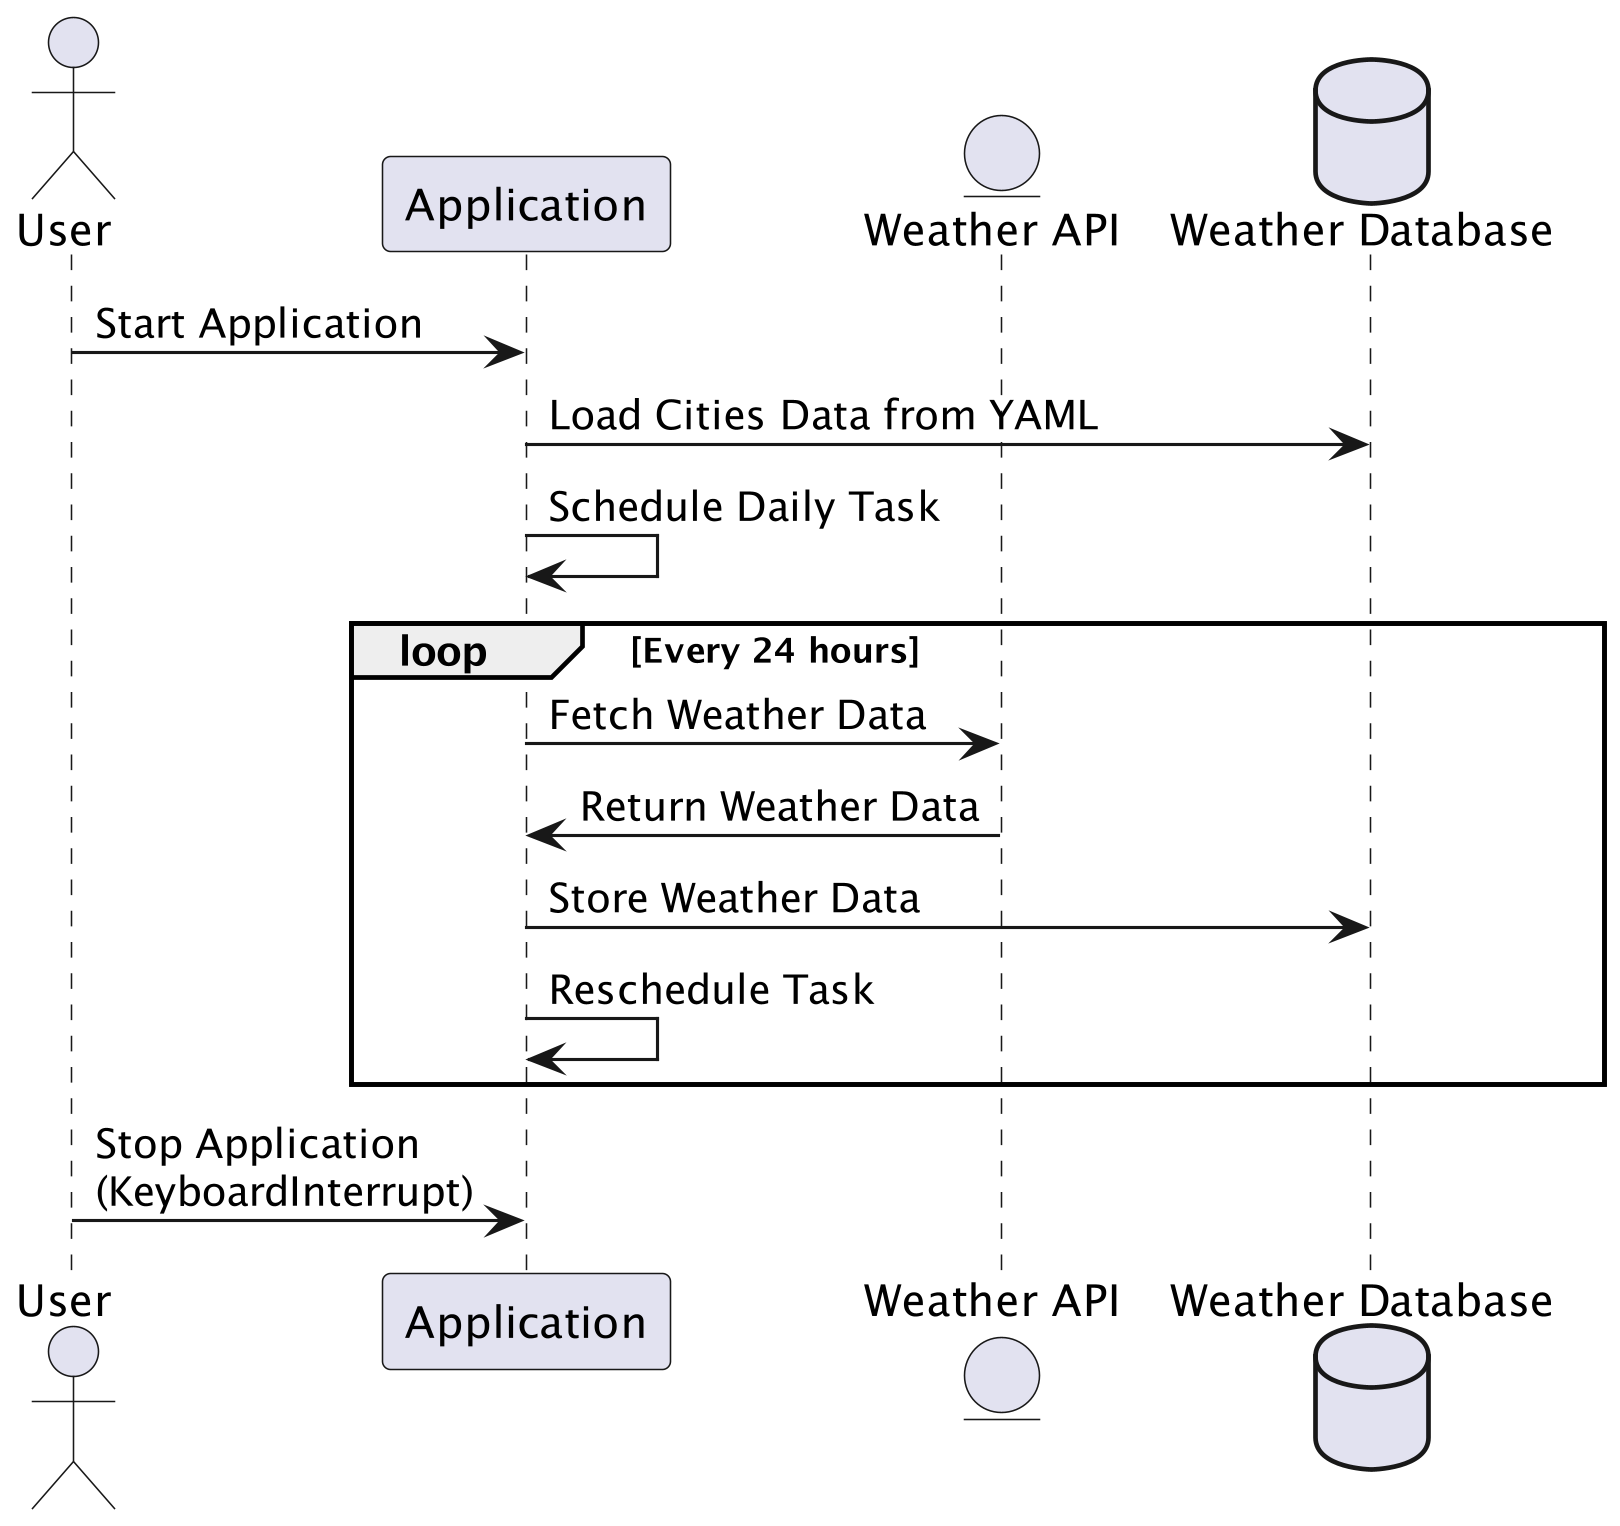

The diagram above was rendered by PlantUML. Its source (embedded in the PNG):
@startuml sequence

skinparam dpi 300

actor User
participant "Application" as App
entity "Weather API" as API
database "Weather Database" as DB

User -> App : Start Application
App -> DB : Load Cities Data from YAML
App -> App : Schedule Daily Task

loop Every 24 hours
    App -> API : Fetch Weather Data
    API -> App : Return Weather Data
    App -> DB : Store Weather Data
    App -> App : Reschedule Task
end

User -> App :  Stop Application\n(KeyboardInterrupt)

@enduml